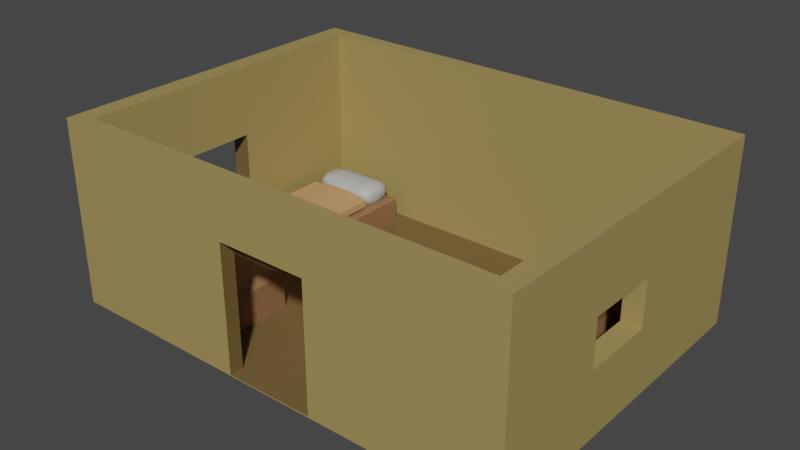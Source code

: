 # Source: ZeldaLTP_Room.blend  (saved by Blender 3.5.10; exported with 4.5.12 LTS)
import bpy
from mathutils import Matrix  # noqa: F401  (used for matrix-valued properties, if any)

bpy.ops.wm.read_factory_settings(use_empty=True)
scene = bpy.context.scene
scene.name = 'Scene'

# ---- collections
col_collection = bpy.data.collections.new('Collection'); scene.collection.children.link(col_collection)

# ---- materials (node trees are filled in below, after node groups)
mat_wall = bpy.data.materials.new('Wall')
mat_wall.use_transparent_shadow = False
mat_table = bpy.data.materials.new('Table')
mat_table.use_transparent_shadow = False
mat_furniture = bpy.data.materials.new('Furniture')
mat_furniture.use_transparent_shadow = False
mat_material_002 = bpy.data.materials.new('Material.002')
mat_material_002.use_transparent_shadow = False
mat_material_001 = bpy.data.materials.new('Material.001')
mat_material_001.use_transparent_shadow = False

# ---- material node trees
mat_wall.use_nodes = True; mat_wall.node_tree.nodes.clear()
_N = mat_wall.node_tree.nodes; _L = mat_wall.node_tree.links
n0 = _N.new('ShaderNodeBsdfPrincipled'); n0.name = 'Principled BSDF'; n0.location = (10, 300)
n0.distribution = 'GGX'
n0.subsurface_method = 'RANDOM_WALK_SKIN'
n0.inputs[0].default_value = (0.3694, 0.2758, 0.09507, 1.0)
n0.inputs[3].default_value = 1.45
n0.inputs[27].default_value = (0.0, 0.0, 0.0, 1.0)
n0.inputs[28].default_value = 1.0
n1 = _N.new('ShaderNodeOutputMaterial'); n1.name = 'Material Output'; n1.location = (300, 300)
_L.new(n0.outputs[0], n1.inputs[0])
n1.is_active_output = True
mat_table.use_nodes = True; mat_table.node_tree.nodes.clear()
_N = mat_table.node_tree.nodes; _L = mat_table.node_tree.links
n0 = _N.new('ShaderNodeBsdfPrincipled'); n0.name = 'Principled BSDF'; n0.location = (10, 300)
n0.distribution = 'GGX'
n0.subsurface_method = 'RANDOM_WALK_SKIN'
n0.inputs[0].default_value = (0.1657, 0.1064, 0.03653, 1.0)
n0.inputs[3].default_value = 1.45
n0.inputs[27].default_value = (0.0, 0.0, 0.0, 1.0)
n0.inputs[28].default_value = 1.0
n1 = _N.new('ShaderNodeOutputMaterial'); n1.name = 'Material Output'; n1.location = (300, 300)
_L.new(n0.outputs[0], n1.inputs[0])
n1.is_active_output = True
mat_furniture.use_nodes = True; mat_furniture.node_tree.nodes.clear()
_N = mat_furniture.node_tree.nodes; _L = mat_furniture.node_tree.links
n0 = _N.new('ShaderNodeBsdfPrincipled'); n0.name = 'Principled BSDF'; n0.location = (10, 300)
n0.distribution = 'GGX'
n0.subsurface_method = 'RANDOM_WALK_SKIN'
n0.inputs[0].default_value = (0.2697, 0.1364, 0.06288, 1.0)
n0.inputs[3].default_value = 1.45
n0.inputs[27].default_value = (0.0, 0.0, 0.0, 1.0)
n0.inputs[28].default_value = 1.0
n1 = _N.new('ShaderNodeOutputMaterial'); n1.name = 'Material Output'; n1.location = (300, 300)
_L.new(n0.outputs[0], n1.inputs[0])
n1.is_active_output = True
mat_material_002.use_nodes = True; mat_material_002.node_tree.nodes.clear()
_N = mat_material_002.node_tree.nodes; _L = mat_material_002.node_tree.links
n0 = _N.new('ShaderNodeBsdfPrincipled'); n0.name = 'Principled BSDF'; n0.location = (10, 300)
n0.distribution = 'GGX'
n0.subsurface_method = 'RANDOM_WALK_SKIN'
n0.inputs[0].default_value = (0.4487, 0.4487, 0.4487, 1.0)
n0.inputs[3].default_value = 1.45
n0.inputs[27].default_value = (0.0, 0.0, 0.0, 1.0)
n0.inputs[28].default_value = 1.0
n1 = _N.new('ShaderNodeOutputMaterial'); n1.name = 'Material Output'; n1.location = (300, 300)
_L.new(n0.outputs[0], n1.inputs[0])
n1.is_active_output = True
mat_material_001.use_nodes = True; mat_material_001.node_tree.nodes.clear()
_N = mat_material_001.node_tree.nodes; _L = mat_material_001.node_tree.links
n0 = _N.new('ShaderNodeBsdfPrincipled'); n0.name = 'Principled BSDF'; n0.location = (10, 300)
n0.distribution = 'GGX'
n0.subsurface_method = 'RANDOM_WALK_SKIN'
n0.inputs[0].default_value = (0.563, 0.3184, 0.142, 1.0)
n0.inputs[3].default_value = 1.45
n0.inputs[27].default_value = (0.0, 0.0, 0.0, 1.0)
n0.inputs[28].default_value = 1.0
n1 = _N.new('ShaderNodeOutputMaterial'); n1.name = 'Material Output'; n1.location = (300, 300)
_L.new(n0.outputs[0], n1.inputs[0])
n1.is_active_output = True

# ---- world
world_world = bpy.data.worlds.new('World'); scene.world = world_world
world_world.use_nodes = True; world_world.node_tree.nodes.clear()
_N = world_world.node_tree.nodes; _L = world_world.node_tree.links
n0 = _N.new('ShaderNodeOutputWorld'); n0.name = 'World Output'; n0.location = (300, 300)
n1 = _N.new('ShaderNodeBackground'); n1.name = 'Background'; n1.location = (10, 300)
n1.inputs[0].default_value = (0.05088, 0.05088, 0.05088, 1.0)
_L.new(n1.outputs[0], n0.inputs[0])
n0.is_active_output = True
world_world.color = (0.05088, 0.05088, 0.05088)
world_world.use_sun_shadow = False
world_world.sun_shadow_jitter_overblur = 0.0

# ---- meshes
me_cube_001 = bpy.data.meshes.new('Cube.001')
me_cube_001.from_pydata([(-9.131, -6.646, 0.3581), (-9.131, -6.646, 8.255), (-9.131, 6.646, 0.3581), (-9.131, 6.646, 8.255), (9.131, -6.646, 0.3581), (9.131, -6.646, 8.255), (9.131, 6.646, 0.3581), (9.131, 6.646, 8.255), (-9.967, 7.254, 0.3581), (-9.967, -7.254, 0.3581), (-9.967, -7.254, 8.255), (-9.967, 7.254, 8.255), (9.967, 7.254, 0.3581), (9.967, 7.254, 8.255), (9.967, -7.254, 0.3581), (9.967, -7.254, 8.255), (-1.887, -7.254, 5.815), (1.973, -7.254, 5.815), (-1.887, -7.254, 0.4026), (1.973, -7.254, 0.4026), (-1.887, -6.646, 5.815), (1.973, -6.646, 5.815), (-1.887, -6.646, 0.4026), (1.973, -6.646, 0.4026), (-9.967, -2.407, 3.244), (-9.967, -2.407, 5.244), (-9.967, 0.7683, 5.244), (-9.967, 0.7683, 3.244), (-9.131, -2.407, 3.244), (-9.131, -2.407, 5.244), (-9.131, 0.7683, 5.244), (-9.131, 0.7683, 3.244), (9.967, 0.7683, 5.244), (9.967, -2.407, 3.244), (9.967, -2.407, 5.244), (9.967, 0.7683, 3.244), (9.131, 0.7683, 5.244), (9.131, -2.407, 3.244), (9.131, -2.407, 5.244), (9.131, 0.7683, 3.244)], [], [(24, 9, 10, 25), (25, 10, 11, 8, 9, 24, 27, 26), (8, 11, 13, 12), (33, 14, 12, 13, 15, 34, 32, 35), (34, 15, 14, 33), (18, 9, 14, 19), (17, 19, 14, 15, 10, 9, 18, 16), (23, 4, 0, 22), (20, 22, 0, 1, 5, 4, 23, 21), (37, 4, 5, 38), (5, 7, 6, 4, 37, 39, 36, 38), (2, 0, 9, 8), (1, 3, 11, 10), (6, 2, 8, 12), (3, 7, 13, 11), (4, 6, 12, 14), (7, 5, 15, 13), (0, 4, 14, 9), (5, 1, 10, 15), (7, 3, 2, 6), (29, 1, 0, 28), (31, 28, 0, 2, 3, 1, 29, 30), (6, 2, 0, 4), (20, 16, 18, 22), (23, 19, 17, 21), (22, 18, 19, 23), (17, 16, 20, 21), (27, 24, 28, 31), (26, 30, 29, 25), (26, 27, 31, 30), (25, 29, 28, 24), (33, 35, 39, 37), (36, 32, 34, 38), (35, 32, 36, 39), (38, 34, 33, 37)])
me_cube_001.polygons.foreach_set('material_index', [0, 0, 0, 0, 0, 0, 0, 0, 0, 0, 0, 0, 0, 0, 0, 0, 0, 0, 0, 0, 0, 0, 1, 11616, 11616, 11616, 11616, 30960, 30960, 30960, 30960, 0, 0, 0, 0])
_uv = me_cube_001.uv_layers.new(name='UVMap')
_uv.uv.foreach_set('vector', [0.4664, 0.08353, 0.375, 0.0, 0.625, 0.0, 0.5297, 0.08353, 0.5297, 0.08353, 0.625, 0.0, 0.625, 0.25, 0.375, 0.25, 0.375, 0.0, 0.4664, 0.08353, 0.4664, 0.1382, 0.5297, 0.1382, 0.375, 0.25, 0.625, 0.25, 0.625, 0.5, 0.375, 0.5, 0.4664, 0.6665, 0.375, 0.75, 0.375, 0.5, 0.625, 0.5, 0.625, 0.75, 0.5297, 0.6665, 0.5297, 0.6118, 0.4664, 0.6118, 0.5297, 0.6665, 0.625, 0.75, 0.375, 0.75, 0.4664, 0.6665, 0.3764, 0.8987, 0.375, 1.0, 0.375, 0.75, 0.3764, 0.8503, 0.5478, 0.8503, 0.3764, 0.8503, 0.375, 0.75, 0.625, 0.75, 0.625, 1.0, 0.375, 1.0, 0.3764, 0.8987, 0.5478, 0.8987, 0.2774, 0.7395, 0.3645, 0.7395, 0.1355, 0.7395, 0.2293, 0.7395, 0.6065, 0.7395, 0.2293, 0.7395, 0.1355, 0.7395, 0.8645, 0.7395, 0.6355, 0.7395, 0.3645, 0.7395, 0.2774, 0.7395, 0.584, 0.7395, 0.4635, 0.6665, 0.3645, 0.7395, 0.6355, 0.7395, 0.5322, 0.6665, 0.6355, 0.7395, 0.6355, 0.5105, 0.3645, 0.5105, 0.3645, 0.7395, 0.4635, 0.6665, 0.4635, 0.6118, 0.5322, 0.6118, 0.5322, 0.6665, 0.1355, 0.5105, 0.1355, 0.7395, 0.125, 0.75, 0.125, 0.5, 0.8645, 0.7395, 0.8645, 0.5105, 0.875, 0.5, 0.875, 0.75, 0.3645, 0.5105, 0.1355, 0.5105, 0.125, 0.5, 0.375, 0.5, 0.8645, 0.5105, 0.6355, 0.5105, 0.625, 0.5, 0.875, 0.5, 0.3645, 0.7395, 0.3645, 0.5105, 0.375, 0.5, 0.375, 0.75, 0.6355, 0.5105, 0.6355, 0.7395, 0.625, 0.75, 0.625, 0.5, 0.1355, 0.7395, 0.3645, 0.7395, 0.375, 0.75, 0.125, 0.75, 0.6355, 0.7395, 0.8645, 0.7395, 0.875, 0.75, 0.625, 0.75, 0.6355, 0.5105, 0.8645, 0.5105, 0.1355, 0.5105, 0.3645, 0.5105, 0.5865, 0.6665, 0.8645, 0.7395, 0.1355, 0.7395, 0.4019, 0.6665, 0.4019, 0.6118, 0.4019, 0.6665, 0.1355, 0.7395, 0.1355, 0.5105, 0.8645, 0.5105, 0.8645, 0.7395, 0.5865, 0.6665, 0.5865, 0.6118, 0.0, 0.0, 0.0, 0.0, 0.0, 0.0, 0.0, 0.0, 0.625, 0.1434, 0.625, 0.09033, 0.375, 0.09033, 0.375, 0.1434, 0.375, 0.6066, 0.375, 0.6597, 0.625, 0.6597, 0.625, 0.6066, 0.125, 0.6066, 0.125, 0.6597, 0.375, 0.6597, 0.375, 0.6066, 0.625, 0.6597, 0.875, 0.6597, 0.875, 0.6066, 0.625, 0.6066, 0.375, 0.5, 0.375, 0.75, 0.375, 0.75, 0.375, 0.5, 0.375, 0.25, 0.375, 0.25, 0.375, 0.0, 0.375, 0.0, 0.4237, 0.25, 0.4237, 0.5, 0.5655, 0.5, 0.5655, 0.25, 0.4237, 1.0, 0.5655, 1.0, 0.5655, 0.75, 0.4237, 0.75, 0.375, 0.75, 0.375, 0.5, 0.375, 0.5, 0.375, 0.75, 0.375, 0.25, 0.375, 0.25, 0.375, 0.0, 0.375, 0.0, 0.5886, 0.5, 0.5886, 0.25, 0.4467, 0.25, 0.4467, 0.5, 0.4467, 1.0, 0.5886, 1.0, 0.5886, 0.75, 0.4467, 0.75])
me_cube_001.materials.append(mat_wall)
me_cube_001.materials.append(mat_table)
me_cube_001.update()
me_cube_002 = bpy.data.meshes.new('Cube.002')
me_cube_002.from_pydata([(-8.823, 0.2006, 0.3377), (-8.823, 6.07, 0.3377), (-5.296, 0.2006, 0.3377), (-5.296, 6.07, 0.3377), (-8.522, 0.7026, 1.538), (-8.823, 0.2006, 1.435), (-8.735, 0.3476, 1.508), (-8.522, 5.568, 1.538), (-8.823, 6.07, 1.435), (-8.735, 5.923, 1.508), (-5.597, 0.7026, 1.538), (-5.296, 0.2006, 1.435), (-5.384, 0.3476, 1.508), (-5.597, 5.568, 1.538), (-5.296, 6.07, 1.435), (-5.384, 5.923, 1.508)], [], [(13, 7, 4, 10), (3, 14, 11, 2), (0, 5, 8, 1), (1, 3, 2, 0), (1, 8, 14, 3), (4, 7, 9, 6), (6, 9, 8, 5), (7, 13, 15, 9), (9, 15, 14, 8), (13, 10, 12, 15), (15, 12, 11, 14), (10, 4, 6, 12), (12, 6, 5, 11), (2, 11, 5, 0)])
_uv = me_cube_002.uv_layers.new(name='UVMap')
_uv.uv.foreach_set('vector', [0.6464, 0.5214, 0.8536, 0.5214, 0.8536, 0.7286, 0.6464, 0.7286, 0.375, 0.5, 0.6036, 0.5, 0.6036, 0.75, 0.375, 0.75, 0.375, 0.0, 0.6036, 0.0, 0.6036, 0.25, 0.375, 0.25, 0.125, 0.5, 0.375, 0.5, 0.375, 0.75, 0.125, 0.75, 0.375, 0.25, 0.6036, 0.25, 0.6036, 0.5, 0.375, 0.5, 0.8536, 0.7286, 0.8536, 0.5214, 0.875, 0.5063, 0.875, 0.7437, 0.625, 0.006263, 0.625, 0.2437, 0.6036, 0.25, 0.6036, 0.0, 0.8536, 0.5214, 0.6464, 0.5214, 0.6313, 0.5, 0.8687, 0.5, 0.625, 0.2563, 0.625, 0.4937, 0.6036, 0.5, 0.6036, 0.25, 0.6464, 0.5214, 0.6464, 0.7286, 0.625, 0.7437, 0.625, 0.5063, 0.625, 0.5063, 0.625, 0.7437, 0.6036, 0.75, 0.6036, 0.5, 0.6464, 0.7286, 0.8536, 0.7286, 0.8687, 0.75, 0.6313, 0.75, 0.625, 0.7563, 0.625, 0.9937, 0.6036, 1.0, 0.6036, 0.75, 0.375, 0.75, 0.6036, 0.75, 0.6036, 1.0, 0.375, 1.0])
me_cube_002.materials.append(mat_furniture)
me_cube_002.update()
me_cube_004 = bpy.data.meshes.new('Cube.004')
me_cube_004.from_pydata([(4.283, 0.1676, 0.4328), (4.283, 3.545, 0.4328), (7.522, 0.1676, 0.4328), (7.522, 3.545, 0.4328), (4.639, 0.5392, 2.433), (4.283, 0.1676, 2.213), (4.387, 0.2765, 2.368), (4.639, 3.173, 2.433), (4.283, 3.545, 2.213), (4.387, 3.436, 2.368), (7.166, 0.5392, 2.433), (7.522, 0.1676, 2.213), (7.418, 0.2765, 2.368), (7.166, 3.173, 2.433), (7.522, 3.545, 2.213), (7.418, 3.436, 2.368)], [], [(13, 7, 4, 10), (3, 14, 11, 2), (0, 5, 8, 1), (1, 3, 2, 0), (1, 8, 14, 3), (4, 7, 9, 6), (6, 9, 8, 5), (7, 13, 15, 9), (9, 15, 14, 8), (13, 10, 12, 15), (15, 12, 11, 14), (10, 4, 6, 12), (12, 6, 5, 11), (2, 11, 5, 0)])
_uv = me_cube_004.uv_layers.new(name='UVMap')
_uv.uv.foreach_set('vector', [0.6525, 0.5275, 0.8475, 0.5275, 0.8475, 0.7225, 0.6525, 0.7225, 0.375, 0.5, 0.5975, 0.5, 0.5975, 0.75, 0.375, 0.75, 0.375, 0.0, 0.5975, 0.0, 0.5975, 0.25, 0.375, 0.25, 0.125, 0.5, 0.375, 0.5, 0.375, 0.75, 0.125, 0.75, 0.375, 0.25, 0.5975, 0.25, 0.5975, 0.5, 0.375, 0.5, 0.8475, 0.7225, 0.8475, 0.5275, 0.875, 0.5081, 0.875, 0.7419, 0.625, 0.008055, 0.625, 0.2419, 0.5975, 0.25, 0.5975, 0.0, 0.8475, 0.5275, 0.6525, 0.5275, 0.6331, 0.5, 0.8669, 0.5, 0.625, 0.2581, 0.625, 0.4919, 0.5975, 0.5, 0.5975, 0.25, 0.6525, 0.5275, 0.6525, 0.7225, 0.625, 0.7419, 0.625, 0.5081, 0.625, 0.5081, 0.625, 0.7419, 0.5975, 0.75, 0.5975, 0.5, 0.6525, 0.7225, 0.8475, 0.7225, 0.8669, 0.75, 0.6331, 0.75, 0.625, 0.7581, 0.625, 0.9919, 0.5975, 1.0, 0.5975, 0.75, 0.375, 0.75, 0.5975, 0.75, 0.5975, 1.0, 0.375, 1.0])
me_cube_004.materials.append(mat_furniture)
me_cube_004.update()
me_cylinder = bpy.data.meshes.new('Cylinder')
me_cylinder.from_pydata([(5.942, -0.4648, 0.4674), (6.087, -0.4791, 0.4674), (6.227, -0.5214, 0.4674), (6.355, -0.59, 0.4674), (6.468, -0.6824, 0.4674), (6.56, -0.795, 0.4674), (6.629, -0.9234, 0.4674), (6.671, -1.063, 0.4674), (6.685, -1.208, 0.4674), (6.671, -1.353, 0.4674), (6.629, -1.492, 0.4674), (6.56, -1.62, 0.4674), (6.468, -1.733, 0.4674), (6.355, -1.825, 0.4674), (6.227, -1.894, 0.4674), (6.087, -1.936, 0.4674), (5.942, -1.95, 0.4674), (5.798, -1.936, 0.4674), (5.658, -1.894, 0.4674), (5.53, -1.825, 0.4674), (5.417, -1.733, 0.4674), (5.325, -1.62, 0.4674), (5.256, -1.492, 0.4674), (5.214, -1.353, 0.4674), (5.2, -1.208, 0.4674), (5.214, -1.063, 0.4674), (5.256, -0.9234, 0.4674), (5.325, -0.795, 0.4674), (5.417, -0.6824, 0.4674), (5.53, -0.59, 0.4674), (5.658, -0.5214, 0.4674), (5.798, -0.4791, 0.4674), (5.942, -0.4648, 1.284), (6.087, -0.4791, 1.284), (6.227, -0.5214, 1.284), (6.355, -0.59, 1.284), (6.468, -0.6824, 1.284), (6.56, -0.795, 1.284), (6.629, -0.9234, 1.284), (6.671, -1.063, 1.284), (6.685, -1.208, 1.284), (6.671, -1.353, 1.284), (6.629, -1.492, 1.284), (6.56, -1.62, 1.284), (6.468, -1.733, 1.284), (6.355, -1.825, 1.284), (6.227, -1.894, 1.284), (6.087, -1.936, 1.284), (5.942, -1.95, 1.284), (5.798, -1.936, 1.284), (5.658, -1.894, 1.284), (5.53, -1.825, 1.284), (5.417, -1.733, 1.284), (5.325, -1.62, 1.284), (5.256, -1.492, 1.284), (5.214, -1.353, 1.284), (5.2, -1.208, 1.284), (5.214, -1.063, 1.284), (5.256, -0.9234, 1.284), (5.325, -0.795, 1.284), (5.417, -0.6824, 1.284), (5.53, -0.59, 1.284), (5.658, -0.5214, 1.284), (5.798, -0.4791, 1.284), (5.942, -0.406, 1.823), (5.942, -0.2741, 1.683), (5.942, -0.2852, 1.782), (6.099, -0.4214, 1.823), (6.125, -0.292, 1.683), (6.122, -0.3029, 1.782), (6.249, -0.467, 1.823), (6.3, -0.3452, 1.683), (6.295, -0.3554, 1.782), (6.388, -0.5411, 1.823), (6.461, -0.4314, 1.683), (6.455, -0.4407, 1.782), (6.509, -0.6408, 1.823), (6.603, -0.5475, 1.683), (6.595, -0.5554, 1.782), (6.609, -0.7623, 1.823), (6.719, -0.689, 1.683), (6.709, -0.6952, 1.782), (6.683, -0.9009, 1.823), (6.805, -0.8504, 1.683), (6.795, -0.8546, 1.782), (6.729, -1.051, 1.823), (6.858, -1.026, 1.683), (6.847, -1.028, 1.782), (6.744, -1.208, 1.823), (6.876, -1.208, 1.683), (6.865, -1.208, 1.782), (6.729, -1.364, 1.823), (6.858, -1.39, 1.683), (6.847, -1.388, 1.782), (6.683, -1.514, 1.823), (6.805, -1.565, 1.683), (6.795, -1.561, 1.782), (6.609, -1.653, 1.823), (6.719, -1.726, 1.683), (6.709, -1.72, 1.782), (6.509, -1.774, 1.823), (6.603, -1.868, 1.683), (6.595, -1.86, 1.782), (6.388, -1.874, 1.823), (6.461, -1.984, 1.683), (6.455, -1.975, 1.782), (6.249, -1.948, 1.823), (6.3, -2.07, 1.683), (6.295, -2.06, 1.782), (6.099, -1.994, 1.823), (6.125, -2.123, 1.683), (6.122, -2.112, 1.782), (5.942, -2.009, 1.823), (5.942, -2.141, 1.683), (5.942, -2.13, 1.782), (5.786, -1.994, 1.823), (5.76, -2.123, 1.683), (5.763, -2.112, 1.782), (5.636, -1.948, 1.823), (5.585, -2.07, 1.683), (5.589, -2.06, 1.782), (5.497, -1.874, 1.823), (5.424, -1.984, 1.683), (5.43, -1.975, 1.782), (5.376, -1.774, 1.823), (5.282, -1.868, 1.683), (5.29, -1.86, 1.782), (5.276, -1.653, 1.823), (5.166, -1.726, 1.683), (5.176, -1.72, 1.782), (5.202, -1.514, 1.823), (5.08, -1.565, 1.683), (5.09, -1.561, 1.782), (5.156, -1.364, 1.823), (5.027, -1.39, 1.683), (5.038, -1.388, 1.782), (5.141, -1.208, 1.823), (5.009, -1.208, 1.683), (5.02, -1.208, 1.782), (5.156, -1.051, 1.823), (5.027, -1.026, 1.683), (5.038, -1.028, 1.782), (5.202, -0.9009, 1.823), (5.08, -0.8504, 1.683), (5.09, -0.8546, 1.782), (5.276, -0.7623, 1.823), (5.166, -0.689, 1.683), (5.176, -0.6952, 1.782), (5.376, -0.6408, 1.823), (5.282, -0.5475, 1.683), (5.29, -0.5554, 1.782), (5.497, -0.5411, 1.823), (5.424, -0.4314, 1.683), (5.43, -0.4407, 1.782), (5.636, -0.467, 1.823), (5.585, -0.3452, 1.683), (5.589, -0.3554, 1.782), (5.786, -0.4214, 1.823), (5.76, -0.292, 1.683), (5.763, -0.3029, 1.782)], [], [(63, 158, 65, 32), (34, 71, 74, 35), (35, 74, 77, 36), (36, 77, 80, 37), (37, 80, 83, 38), (38, 83, 86, 39), (39, 86, 89, 40), (40, 89, 92, 41), (41, 92, 95, 42), (42, 95, 98, 43), (43, 98, 101, 44), (44, 101, 104, 45), (45, 104, 107, 46), (46, 107, 110, 47), (47, 110, 113, 48), (48, 113, 116, 49), (49, 116, 119, 50), (50, 119, 122, 51), (51, 122, 125, 52), (52, 125, 128, 53), (53, 128, 131, 54), (54, 131, 134, 55), (55, 134, 137, 56), (56, 137, 140, 57), (57, 140, 143, 58), (58, 143, 146, 59), (59, 146, 149, 60), (60, 149, 152, 61), (61, 152, 155, 62), (62, 155, 158, 63), (32, 65, 68, 33), (33, 68, 71, 34), (0, 1, 2, 3, 4, 5, 6, 7, 8, 9, 10, 11, 12, 13, 14, 15, 16, 17, 18, 19, 20, 21, 22, 23, 24, 25, 26, 27, 28, 29, 30, 31), (31, 63, 32, 0), (30, 62, 63, 31), (29, 61, 62, 30), (28, 60, 61, 29), (27, 59, 60, 28), (26, 58, 59, 27), (25, 57, 58, 26), (24, 56, 57, 25), (23, 55, 56, 24), (22, 54, 55, 23), (21, 53, 54, 22), (20, 52, 53, 21), (19, 51, 52, 20), (18, 50, 51, 19), (17, 49, 50, 18), (16, 48, 49, 17), (15, 47, 48, 16), (14, 46, 47, 15), (13, 45, 46, 14), (12, 44, 45, 13), (11, 43, 44, 12), (10, 42, 43, 11), (9, 41, 42, 10), (8, 40, 41, 9), (7, 39, 40, 8), (6, 38, 39, 7), (5, 37, 38, 6), (4, 36, 37, 5), (3, 35, 36, 4), (2, 34, 35, 3), (1, 33, 34, 2), (0, 32, 33, 1), (68, 65, 66, 69), (69, 66, 64, 67), (71, 68, 69, 72), (72, 69, 67, 70), (74, 71, 72, 75), (75, 72, 70, 73), (77, 74, 75, 78), (78, 75, 73, 76), (80, 77, 78, 81), (81, 78, 76, 79), (83, 80, 81, 84), (84, 81, 79, 82), (86, 83, 84, 87), (87, 84, 82, 85), (89, 86, 87, 90), (90, 87, 85, 88), (92, 89, 90, 93), (93, 90, 88, 91), (95, 92, 93, 96), (96, 93, 91, 94), (98, 95, 96, 99), (99, 96, 94, 97), (101, 98, 99, 102), (102, 99, 97, 100), (104, 101, 102, 105), (105, 102, 100, 103), (107, 104, 105, 108), (108, 105, 103, 106), (110, 107, 108, 111), (111, 108, 106, 109), (113, 110, 111, 114), (114, 111, 109, 112), (116, 113, 114, 117), (117, 114, 112, 115), (119, 116, 117, 120), (120, 117, 115, 118), (122, 119, 120, 123), (123, 120, 118, 121), (125, 122, 123, 126), (126, 123, 121, 124), (128, 125, 126, 129), (129, 126, 124, 127), (131, 128, 129, 132), (132, 129, 127, 130), (134, 131, 132, 135), (135, 132, 130, 133), (137, 134, 135, 138), (138, 135, 133, 136), (140, 137, 138, 141), (141, 138, 136, 139), (143, 140, 141, 144), (144, 141, 139, 142), (146, 143, 144, 147), (147, 144, 142, 145), (149, 146, 147, 150), (150, 147, 145, 148), (152, 149, 150, 153), (153, 150, 148, 151), (155, 152, 153, 156), (156, 153, 151, 154), (158, 155, 156, 159), (159, 156, 154, 157), (65, 158, 159, 66), (66, 159, 157, 64), (67, 64, 157, 154, 151, 148, 145, 142, 139, 136, 133, 130, 127, 124, 121, 118, 115, 112, 109, 106, 103, 100, 97, 94, 91, 88, 85, 82, 79, 76, 73, 70)])
_uv = me_cylinder.uv_layers.new(name='UVMap')
_uv.uv.foreach_set('vector', [0.03125, 0.8673, 0.03125, 0.9657, 0.0, 0.9657, 0.0, 0.8673, 0.9375, 0.8673, 0.9375, 0.9657, 0.9062, 0.9657, 0.9062, 0.8673, 0.9062, 0.8673, 0.9062, 0.9657, 0.875, 0.9657, 0.875, 0.8673, 0.875, 0.8673, 0.875, 0.9657, 0.8438, 0.9657, 0.8438, 0.8673, 0.8438, 0.8673, 0.8438, 0.9657, 0.8125, 0.9657, 0.8125, 0.8673, 0.8125, 0.8673, 0.8125, 0.9657, 0.7812, 0.9657, 0.7812, 0.8673, 0.7812, 0.8673, 0.7812, 0.9657, 0.75, 0.9657, 0.75, 0.8673, 0.75, 0.8673, 0.75, 0.9657, 0.7188, 0.9657, 0.7188, 0.8673, 0.7188, 0.8673, 0.7188, 0.9657, 0.6875, 0.9657, 0.6875, 0.8673, 0.6875, 0.8673, 0.6875, 0.9657, 0.6562, 0.9657, 0.6562, 0.8673, 0.6562, 0.8673, 0.6562, 0.9657, 0.625, 0.9657, 0.625, 0.8673, 0.625, 0.8673, 0.625, 0.9657, 0.5938, 0.9657, 0.5938, 0.8673, 0.5938, 0.8673, 0.5938, 0.9657, 0.5625, 0.9657, 0.5625, 0.8673, 0.5625, 0.8673, 0.5625, 0.9657, 0.5312, 0.9657, 0.5312, 0.8673, 0.5312, 0.8673, 0.5312, 0.9657, 0.5, 0.9657, 0.5, 0.8673, 0.5, 0.8673, 0.5, 0.9657, 0.4688, 0.9657, 0.4688, 0.8673, 0.4688, 0.8673, 0.4688, 0.9657, 0.4375, 0.9657, 0.4375, 0.8673, 0.4375, 0.8673, 0.4375, 0.9657, 0.4063, 0.9657, 0.4062, 0.8673, 0.4062, 0.8673, 0.4063, 0.9657, 0.375, 0.9657, 0.375, 0.8673, 0.375, 0.8673, 0.375, 0.9657, 0.3438, 0.9657, 0.3438, 0.8673, 0.3438, 0.8673, 0.3438, 0.9657, 0.3125, 0.9657, 0.3125, 0.8673, 0.3125, 0.8673, 0.3125, 0.9657, 0.2812, 0.9657, 0.2812, 0.8673, 0.2812, 0.8673, 0.2812, 0.9657, 0.25, 0.9657, 0.25, 0.8673, 0.25, 0.8673, 0.25, 0.9657, 0.2188, 0.9657, 0.2188, 0.8673, 0.2188, 0.8673, 0.2188, 0.9657, 0.1875, 0.9657, 0.1875, 0.8673, 0.1875, 0.8673, 0.1875, 0.9657, 0.1562, 0.9657, 0.1562, 0.8673, 0.1562, 0.8673, 0.1562, 0.9657, 0.125, 0.9657, 0.125, 0.8673, 0.125, 0.8673, 0.125, 0.9657, 0.09375, 0.9657, 0.09375, 0.8673, 0.09375, 0.8673, 0.09375, 0.9657, 0.0625, 0.9657, 0.0625, 0.8673, 0.0625, 0.8673, 0.0625, 0.9657, 0.03125, 0.9657, 0.03125, 0.8673, 1.0, 0.8673, 1.0, 0.9657, 0.9688, 0.9657, 0.9688, 0.8673, 0.9688, 0.8673, 0.9688, 0.9657, 0.9375, 0.9657, 0.9375, 0.8673, 0.75, 0.49, 0.7968, 0.4854, 0.8418, 0.4717, 0.8833, 0.4496, 0.9197, 0.4197, 0.9496, 0.3833, 0.9717, 0.3418, 0.9854, 0.2968, 0.99, 0.25, 0.9854, 0.2032, 0.9717, 0.1582, 0.9496, 0.1167, 0.9197, 0.08029, 0.8833, 0.05045, 0.8418, 0.02827, 0.7968, 0.01461, 0.75, 0.01, 0.7032, 0.01461, 0.6582, 0.02827, 0.6167, 0.05045, 0.5803, 0.08029, 0.5504, 0.1167, 0.5283, 0.1582, 0.5146, 0.2032, 0.51, 0.25, 0.5146, 0.2968, 0.5283, 0.3418, 0.5504, 0.3833, 0.5803, 0.4197, 0.6167, 0.4496, 0.6582, 0.4717, 0.7032, 0.4854, 0.03125, 0.5, 0.03125, 0.8673, 0.0, 0.8673, 0.0, 0.5, 0.0625, 0.5, 0.0625, 0.8673, 0.03125, 0.8673, 0.03125, 0.5, 0.09375, 0.5, 0.09375, 0.8673, 0.0625, 0.8673, 0.0625, 0.5, 0.125, 0.5, 0.125, 0.8673, 0.09375, 0.8673, 0.09375, 0.5, 0.1562, 0.5, 0.1562, 0.8673, 0.125, 0.8673, 0.125, 0.5, 0.1875, 0.5, 0.1875, 0.8673, 0.1562, 0.8673, 0.1562, 0.5, 0.2188, 0.5, 0.2188, 0.8673, 0.1875, 0.8673, 0.1875, 0.5, 0.25, 0.5, 0.25, 0.8673, 0.2188, 0.8673, 0.2188, 0.5, 0.2812, 0.5, 0.2812, 0.8673, 0.25, 0.8673, 0.25, 0.5, 0.3125, 0.5, 0.3125, 0.8673, 0.2812, 0.8673, 0.2812, 0.5, 0.3438, 0.5, 0.3438, 0.8673, 0.3125, 0.8673, 0.3125, 0.5, 0.375, 0.5, 0.375, 0.8673, 0.3438, 0.8673, 0.3438, 0.5, 0.4062, 0.5, 0.4062, 0.8673, 0.375, 0.8673, 0.375, 0.5, 0.4375, 0.5, 0.4375, 0.8673, 0.4062, 0.8673, 0.4062, 0.5, 0.4688, 0.5, 0.4688, 0.8673, 0.4375, 0.8673, 0.4375, 0.5, 0.5, 0.5, 0.5, 0.8673, 0.4688, 0.8673, 0.4688, 0.5, 0.5312, 0.5, 0.5312, 0.8673, 0.5, 0.8673, 0.5, 0.5, 0.5625, 0.5, 0.5625, 0.8673, 0.5312, 0.8673, 0.5312, 0.5, 0.5938, 0.5, 0.5938, 0.8673, 0.5625, 0.8673, 0.5625, 0.5, 0.625, 0.5, 0.625, 0.8673, 0.5938, 0.8673, 0.5938, 0.5, 0.6562, 0.5, 0.6562, 0.8673, 0.625, 0.8673, 0.625, 0.5, 0.6875, 0.5, 0.6875, 0.8673, 0.6562, 0.8673, 0.6562, 0.5, 0.7188, 0.5, 0.7188, 0.8673, 0.6875, 0.8673, 0.6875, 0.5, 0.75, 0.5, 0.75, 0.8673, 0.7188, 0.8673, 0.7188, 0.5, 0.7812, 0.5, 0.7812, 0.8673, 0.75, 0.8673, 0.75, 0.5, 0.8125, 0.5, 0.8125, 0.8673, 0.7812, 0.8673, 0.7812, 0.5, 0.8438, 0.5, 0.8438, 0.8673, 0.8125, 0.8673, 0.8125, 0.5, 0.875, 0.5, 0.875, 0.8673, 0.8438, 0.8673, 0.8438, 0.5, 0.9062, 0.5, 0.9062, 0.8673, 0.875, 0.8673, 0.875, 0.5, 0.9375, 0.5, 0.9375, 0.8673, 0.9062, 0.8673, 0.9062, 0.5, 0.9688, 0.5, 0.9688, 0.8673, 0.9375, 0.8673, 0.9375, 0.5, 1.0, 0.5, 1.0, 0.8673, 0.9688, 0.8673, 0.9688, 0.5, 0.9688, 0.9657, 1.0, 0.9657, 0.9988, 1.0, 0.97, 1.0, 0.295, 0.4856, 0.2518, 0.4898, 0.25, 0.4424, 0.2875, 0.4387, 0.9375, 0.9657, 0.9688, 0.9657, 0.9675, 1.0, 0.9387, 1.0, 0.3401, 0.4723, 0.2986, 0.4849, 0.2875, 0.4387, 0.3236, 0.4277, 0.9062, 0.9657, 0.9375, 0.9657, 0.9363, 1.0, 0.9075, 1.0, 0.3817, 0.4504, 0.3435, 0.4709, 0.3236, 0.4277, 0.3569, 0.41, 0.875, 0.9657, 0.9062, 0.9657, 0.905, 1.0, 0.8762, 1.0, 0.4183, 0.4209, 0.3847, 0.4484, 0.3569, 0.41, 0.386, 0.386, 0.8438, 0.9657, 0.875, 0.9657, 0.8738, 1.0, 0.845, 1.0, 0.4484, 0.3847, 0.4209, 0.4183, 0.386, 0.386, 0.41, 0.3569, 0.8125, 0.9657, 0.8438, 0.9657, 0.8425, 1.0, 0.8137, 1.0, 0.4709, 0.3435, 0.4504, 0.3817, 0.41, 0.3569, 0.4277, 0.3236, 0.7812, 0.9657, 0.8125, 0.9657, 0.8113, 1.0, 0.7825, 1.0, 0.4849, 0.2986, 0.4723, 0.3401, 0.4277, 0.3236, 0.4387, 0.2875, 0.75, 0.9657, 0.7812, 0.9657, 0.78, 1.0, 0.7512, 1.0, 0.4898, 0.2518, 0.4856, 0.295, 0.4387, 0.2875, 0.4424, 0.25, 0.7188, 0.9657, 0.75, 0.9657, 0.7488, 1.0, 0.72, 1.0, 0.4856, 0.205, 0.4898, 0.2482, 0.4424, 0.25, 0.4387, 0.2125, 0.6875, 0.9657, 0.7188, 0.9657, 0.7175, 1.0, 0.6887, 1.0, 0.4723, 0.1599, 0.4849, 0.2014, 0.4387, 0.2125, 0.4277, 0.1764, 0.6562, 0.9657, 0.6875, 0.9657, 0.6863, 1.0, 0.6575, 1.0, 0.4504, 0.1183, 0.4709, 0.1565, 0.4277, 0.1764, 0.41, 0.1431, 0.625, 0.9657, 0.6562, 0.9657, 0.655, 1.0, 0.6262, 1.0, 0.4209, 0.08171, 0.4484, 0.1153, 0.41, 0.1431, 0.386, 0.114, 0.5938, 0.9657, 0.625, 0.9657, 0.6238, 1.0, 0.595, 1.0, 0.3847, 0.0516, 0.4183, 0.07914, 0.386, 0.114, 0.3569, 0.09004, 0.5625, 0.9657, 0.5938, 0.9657, 0.5925, 1.0, 0.5637, 1.0, 0.3435, 0.02913, 0.3817, 0.04959, 0.3569, 0.09004, 0.3236, 0.07226, 0.5312, 0.9657, 0.5625, 0.9657, 0.5613, 1.0, 0.5325, 1.0, 0.2986, 0.01514, 0.3401, 0.02774, 0.3236, 0.07226, 0.2875, 0.06131, 0.5, 0.9657, 0.5312, 0.9657, 0.53, 1.0, 0.5012, 1.0, 0.2518, 0.01018, 0.295, 0.01443, 0.2875, 0.06131, 0.25, 0.05761, 0.4688, 0.9657, 0.5, 0.9657, 0.4988, 1.0, 0.47, 1.0, 0.205, 0.01443, 0.2482, 0.01018, 0.25, 0.05761, 0.2125, 0.06131, 0.4375, 0.9657, 0.4688, 0.9657, 0.4675, 1.0, 0.4387, 1.0, 0.1599, 0.02774, 0.2014, 0.01514, 0.2125, 0.06131, 0.1764, 0.07226, 0.4063, 0.9657, 0.4375, 0.9657, 0.4363, 1.0, 0.4075, 1.0, 0.1183, 0.04959, 0.1565, 0.02913, 0.1764, 0.07226, 0.1431, 0.09004, 0.375, 0.9657, 0.4063, 0.9657, 0.405, 1.0, 0.3762, 1.0, 0.08171, 0.07914, 0.1153, 0.0516, 0.1431, 0.09004, 0.114, 0.114, 0.3438, 0.9657, 0.375, 0.9657, 0.3738, 1.0, 0.345, 1.0, 0.0516, 0.1153, 0.07914, 0.08171, 0.114, 0.114, 0.09004, 0.1431, 0.3125, 0.9657, 0.3438, 0.9657, 0.3425, 1.0, 0.3137, 1.0, 0.02913, 0.1565, 0.04959, 0.1183, 0.09004, 0.1431, 0.07226, 0.1764, 0.2812, 0.9657, 0.3125, 0.9657, 0.3113, 1.0, 0.2825, 1.0, 0.01514, 0.2014, 0.02774, 0.1599, 0.07226, 0.1764, 0.06131, 0.2125, 0.25, 0.9657, 0.2812, 0.9657, 0.28, 1.0, 0.2512, 1.0, 0.01018, 0.2482, 0.01443, 0.205, 0.06131, 0.2125, 0.05761, 0.25, 0.2188, 0.9657, 0.25, 0.9657, 0.2488, 1.0, 0.22, 1.0, 0.01443, 0.295, 0.01018, 0.2518, 0.05761, 0.25, 0.06131, 0.2875, 0.1875, 0.9657, 0.2188, 0.9657, 0.2175, 1.0, 0.1887, 1.0, 0.02774, 0.3401, 0.01514, 0.2986, 0.06131, 0.2875, 0.07226, 0.3236, 0.1562, 0.9657, 0.1875, 0.9657, 0.1863, 1.0, 0.1575, 1.0, 0.04959, 0.3817, 0.02913, 0.3435, 0.07226, 0.3236, 0.09004, 0.3569, 0.125, 0.9657, 0.1562, 0.9657, 0.155, 1.0, 0.1262, 1.0, 0.07914, 0.4183, 0.0516, 0.3847, 0.09004, 0.3569, 0.114, 0.386, 0.09375, 0.9657, 0.125, 0.9657, 0.1238, 1.0, 0.09496, 1.0, 0.1153, 0.4484, 0.08171, 0.4209, 0.114, 0.386, 0.1431, 0.41, 0.0625, 0.9657, 0.09375, 0.9657, 0.09254, 1.0, 0.06371, 1.0, 0.1565, 0.4709, 0.1183, 0.4504, 0.1431, 0.41, 0.1764, 0.4277, 0.03125, 0.9657, 0.0625, 0.9657, 0.06129, 1.0, 0.03246, 1.0, 0.2014, 0.4849, 0.1599, 0.4723, 0.1764, 0.4277, 0.2125, 0.4387, 0.0, 0.9657, 0.03125, 0.9657, 0.03004, 1.0, 0.001212, 1.0, 0.2482, 0.4898, 0.205, 0.4856, 0.2125, 0.4387, 0.25, 0.4424, 0.2875, 0.4387, 0.25, 0.4424, 0.2125, 0.4387, 0.1764, 0.4277, 0.1431, 0.41, 0.114, 0.386, 0.09004, 0.3569, 0.07226, 0.3236, 0.06131, 0.2875, 0.05761, 0.25, 0.06131, 0.2125, 0.07226, 0.1764, 0.09004, 0.1431, 0.114, 0.114, 0.1431, 0.09004, 0.1764, 0.07226, 0.2125, 0.06131, 0.25, 0.05761, 0.2875, 0.06131, 0.3236, 0.07226, 0.3569, 0.09004, 0.386, 0.114, 0.41, 0.1431, 0.4277, 0.1764, 0.4387, 0.2125, 0.4424, 0.25, 0.4387, 0.2875, 0.4277, 0.3236, 0.41, 0.3569, 0.386, 0.386, 0.3569, 0.41, 0.3236, 0.4277])
me_cylinder.materials.append(mat_furniture)
me_cylinder.update()
me_cube_005 = bpy.data.meshes.new('Cube.005')
me_cube_005.from_pydata([(-8.569, 4.277, 1.32), (-8.569, 4.277, 2.395), (-8.569, 6.09, 1.32), (-8.569, 6.09, 2.395), (-5.546, 4.277, 1.32), (-5.546, 4.277, 2.395), (-5.546, 6.09, 1.32), (-5.546, 6.09, 2.395)], [], [(0, 1, 3, 2), (2, 3, 7, 6), (6, 7, 5, 4), (4, 5, 1, 0), (2, 6, 4, 0), (7, 3, 1, 5)])
me_cube_005.polygons.foreach_set('use_smooth', [True] * 6)
_k = {(0, 2): 0.39027, (0, 1): 0.39027, (1, 3): 0.39027, (2, 3): 0.39027, (6, 7): 0.39027, (4, 6): 0.39027, (5, 7): 0.39027, (4, 5): 0.39027}
me_cube_005.attributes.new('crease_edge', 'FLOAT', 'EDGE').data.foreach_set('value', [_k.get((min(e.vertices), max(e.vertices)), 0.0) for e in me_cube_005.edges])
_uv = me_cube_005.uv_layers.new(name='UVMap')
_uv.uv.foreach_set('vector', [0.375, 0.0, 0.625, 0.0, 0.625, 0.25, 0.375, 0.25, 0.375, 0.25, 0.625, 0.25, 0.625, 0.5, 0.375, 0.5, 0.375, 0.5, 0.625, 0.5, 0.625, 0.75, 0.375, 0.75, 0.375, 0.75, 0.625, 0.75, 0.625, 1.0, 0.375, 1.0, 0.125, 0.5, 0.375, 0.5, 0.375, 0.75, 0.125, 0.75, 0.625, 0.5, 0.875, 0.5, 0.875, 0.75, 0.625, 0.75])
me_cube_005.materials.append(mat_material_002)
me_cube_005.update()
me_cube_006 = bpy.data.meshes.new('Cube.006')
me_cube_006.from_pydata([(-8.625, 0.4367, 1.641), (-8.625, 4.278, 1.641), (-5.537, 0.4367, 1.641), (-5.537, 4.278, 1.641), (-8.361, 0.7652, 1.97), (-8.625, 0.4367, 1.942), (-8.547, 0.5329, 1.962), (-8.361, 3.949, 1.97), (-8.625, 4.278, 1.942), (-8.547, 4.182, 1.962), (-5.801, 0.7652, 1.97), (-5.537, 0.4367, 1.942), (-5.615, 0.5329, 1.962), (-5.801, 3.949, 1.97), (-5.537, 4.278, 1.942), (-5.615, 4.182, 1.962), (-6.566, 4.374, 1.733), (-7.595, 4.374, 1.733), (-7.595, 0.3408, 1.733), (-6.566, 0.3408, 1.733), (-7.507, 4.029, 2.062), (-6.654, 4.029, 2.062), (-6.592, 4.273, 2.054), (-7.57, 4.273, 2.054), (-6.566, 4.374, 2.034), (-7.595, 4.374, 2.034), (-6.654, 0.6858, 2.062), (-7.507, 0.6858, 2.062), (-7.57, 0.4419, 2.054), (-6.592, 0.4419, 2.054), (-7.595, 0.3408, 2.034), (-6.566, 0.3408, 2.034)], [], [(20, 7, 4, 27), (3, 14, 11, 2), (0, 5, 8, 1), (16, 3, 2, 19), (16, 24, 14, 3), (4, 7, 9, 6), (6, 9, 8, 5), (21, 13, 15, 22), (22, 15, 14, 24), (13, 10, 12, 15), (15, 12, 11, 14), (27, 4, 6, 28), (28, 6, 5, 30), (18, 30, 5, 0), (2, 11, 31, 19), (19, 31, 30, 18), (12, 29, 31, 11), (29, 28, 30, 31), (10, 26, 29, 12), (26, 27, 28, 29), (9, 23, 25, 8), (23, 22, 24, 25), (7, 20, 23, 9), (20, 21, 22, 23), (1, 8, 25, 17), (17, 25, 24, 16), (1, 17, 18, 0), (17, 16, 19, 18), (13, 21, 26, 10), (21, 20, 27, 26)])
_uv = me_cube_006.uv_layers.new(name='UVMap')
_uv.uv.foreach_set('vector', [0.7845, 0.5214, 0.8536, 0.5214, 0.8536, 0.7286, 0.7845, 0.7286, 0.375, 0.5, 0.6036, 0.5, 0.6036, 0.75, 0.375, 0.75, 0.375, 0.0, 0.6036, 0.0, 0.6036, 0.25, 0.375, 0.25, 0.2917, 0.5, 0.375, 0.5, 0.375, 0.75, 0.2917, 0.75, 0.375, 0.4167, 0.6036, 0.4167, 0.6036, 0.5, 0.375, 0.5, 0.8536, 0.7286, 0.8536, 0.5214, 0.875, 0.5063, 0.875, 0.7437, 0.625, 0.006263, 0.625, 0.2437, 0.6036, 0.25, 0.6036, 0.0, 0.7155, 0.5214, 0.6464, 0.5214, 0.6313, 0.5, 0.7104, 0.5, 0.625, 0.4146, 0.625, 0.4937, 0.6036, 0.5, 0.6036, 0.4167, 0.6464, 0.5214, 0.6464, 0.7286, 0.625, 0.7437, 0.625, 0.5063, 0.625, 0.5063, 0.625, 0.7437, 0.6036, 0.75, 0.6036, 0.5, 0.7845, 0.7286, 0.8536, 0.7286, 0.8687, 0.75, 0.7896, 0.75, 0.625, 0.9146, 0.625, 0.9937, 0.6036, 1.0, 0.6036, 0.9167, 0.375, 0.9167, 0.6036, 0.9167, 0.6036, 1.0, 0.375, 1.0, 0.375, 0.75, 0.6036, 0.75, 0.6036, 0.8333, 0.375, 0.8333, 0.375, 0.8333, 0.6036, 0.8333, 0.6036, 0.9167, 0.375, 0.9167, 0.625, 0.7563, 0.625, 0.8354, 0.6036, 0.8333, 0.6036, 0.75, 0.625, 0.8354, 0.625, 0.9146, 0.6036, 0.9167, 0.6036, 0.8333, 0.6464, 0.7286, 0.7155, 0.7286, 0.7104, 0.75, 0.6313, 0.75, 0.7155, 0.7286, 0.7845, 0.7286, 0.7896, 0.75, 0.7104, 0.75, 0.625, 0.2563, 0.625, 0.3354, 0.6036, 0.3333, 0.6036, 0.25, 0.625, 0.3354, 0.625, 0.4146, 0.6036, 0.4167, 0.6036, 0.3333, 0.8536, 0.5214, 0.7845, 0.5214, 0.7896, 0.5, 0.8687, 0.5, 0.7845, 0.5214, 0.7155, 0.5214, 0.7104, 0.5, 0.7896, 0.5, 0.375, 0.25, 0.6036, 0.25, 0.6036, 0.3333, 0.375, 0.3333, 0.375, 0.3333, 0.6036, 0.3333, 0.6036, 0.4167, 0.375, 0.4167, 0.125, 0.5, 0.2083, 0.5, 0.2083, 0.75, 0.125, 0.75, 0.2083, 0.5, 0.2917, 0.5, 0.2917, 0.75, 0.2083, 0.75, 0.6464, 0.5214, 0.7155, 0.5214, 0.7155, 0.7286, 0.6464, 0.7286, 0.7155, 0.5214, 0.7845, 0.5214, 0.7845, 0.7286, 0.7155, 0.7286])
me_cube_006.materials.append(mat_material_001)
me_cube_006.update()
me_cube_007 = bpy.data.meshes.new('Cube.007')
me_cube_007.from_pydata([(-7.648, -5.684, 0.1872), (-7.648, -2.591, 0.1872), (-3.776, -5.684, 0.1872), (-3.776, -2.591, 0.1872), (-7.222, -5.344, 2.019), (-7.648, -5.684, 1.817), (-7.523, -5.585, 1.96), (-7.222, -2.932, 2.019), (-7.648, -2.591, 1.817), (-7.523, -2.691, 1.96), (-4.202, -5.344, 2.019), (-3.776, -5.684, 1.817), (-3.901, -5.585, 1.96), (-4.202, -2.932, 2.019), (-3.776, -2.591, 1.817), (-3.901, -2.691, 1.96)], [], [(13, 7, 4, 10), (3, 14, 11, 2), (0, 5, 8, 1), (1, 3, 2, 0), (1, 8, 14, 3), (4, 7, 9, 6), (6, 9, 8, 5), (7, 13, 15, 9), (9, 15, 14, 8), (13, 10, 12, 15), (15, 12, 11, 14), (10, 4, 6, 12), (12, 6, 5, 11), (2, 11, 5, 0)])
_uv = me_cube_007.uv_layers.new(name='UVMap')
_uv.uv.foreach_set('vector', [0.6525, 0.5275, 0.8475, 0.5275, 0.8475, 0.7225, 0.6525, 0.7225, 0.375, 0.5, 0.5975, 0.5, 0.5975, 0.75, 0.375, 0.75, 0.375, 0.0, 0.5975, 0.0, 0.5975, 0.25, 0.375, 0.25, 0.125, 0.5, 0.375, 0.5, 0.375, 0.75, 0.125, 0.75, 0.375, 0.25, 0.5975, 0.25, 0.5975, 0.5, 0.375, 0.5, 0.8475, 0.7225, 0.8475, 0.5275, 0.875, 0.5081, 0.875, 0.7419, 0.625, 0.008055, 0.625, 0.2419, 0.5975, 0.25, 0.5975, 0.0, 0.8475, 0.5275, 0.6525, 0.5275, 0.6331, 0.5, 0.8669, 0.5, 0.625, 0.2581, 0.625, 0.4919, 0.5975, 0.5, 0.5975, 0.25, 0.6525, 0.5275, 0.6525, 0.7225, 0.625, 0.7419, 0.625, 0.5081, 0.625, 0.5081, 0.625, 0.7419, 0.5975, 0.75, 0.5975, 0.5, 0.6525, 0.7225, 0.8475, 0.7225, 0.8669, 0.75, 0.6331, 0.75, 0.625, 0.7581, 0.625, 0.9919, 0.5975, 1.0, 0.5975, 0.75, 0.375, 0.75, 0.5975, 0.75, 0.5975, 1.0, 0.375, 1.0])
me_cube_007.materials.append(mat_furniture)
me_cube_007.update()
me_cylinder_003 = bpy.data.meshes.new('Cylinder.003')
me_cylinder_003.from_pydata([(5.942, 4.177, 0.4674), (6.087, 4.192, 0.4674), (5.798, 4.192, 0.4674), (5.942, 4.177, 1.284), (5.798, 4.192, 1.284), (6.087, 4.192, 1.284), (5.942, 3.987, 1.683), (6.125, 4.004, 1.683), (5.942, 3.998, 1.782), (5.76, 4.004, 1.683), (5.763, 4.015, 1.782), (5.585, 4.058, 1.683), (5.589, 4.068, 1.782), (5.424, 4.144, 1.683), (5.658, 4.234, 1.284), (5.658, 4.234, 0.4674), (5.53, 4.302, 1.284), (5.53, 4.302, 0.4674), (5.417, 4.395, 1.284), (5.417, 4.395, 0.4674), (5.325, 4.507, 1.284), (5.282, 4.26, 1.683), (5.29, 4.268, 1.782), (5.166, 4.401, 1.683), (5.176, 4.408, 1.782), (5.08, 4.563, 1.683), (5.09, 4.567, 1.782), (5.027, 4.738, 1.683), (5.256, 4.636, 1.284), (5.256, 4.636, 0.4674), (5.214, 4.775, 1.284), (5.214, 4.775, 0.4674), (5.2, 4.92, 1.284), (5.2, 4.92, 0.4674), (5.214, 5.065, 1.284), (5.009, 4.92, 1.683), (5.02, 4.92, 1.782), (5.027, 5.102, 1.683), (5.038, 5.1, 1.782), (5.08, 5.277, 1.683), (5.09, 5.273, 1.782), (5.166, 5.439, 1.683), (5.256, 5.204, 1.284), (5.256, 5.204, 0.4674), (5.325, 5.333, 1.284), (5.325, 5.333, 0.4674), (5.417, 5.445, 1.284), (5.417, 5.445, 0.4674), (5.53, 5.538, 1.284), (5.282, 5.58, 1.683), (5.29, 5.572, 1.782), (5.424, 5.696, 1.683), (5.43, 5.687, 1.782), (5.585, 5.783, 1.683), (5.589, 5.772, 1.782), (5.76, 5.836, 1.683), (5.658, 5.606, 1.284), (5.658, 5.606, 0.4674), (5.798, 5.649, 1.284), (5.798, 5.649, 0.4674), (5.942, 5.663, 1.284), (5.942, 5.663, 0.4674), (6.087, 5.649, 1.284), (5.942, 5.854, 1.683), (5.942, 5.843, 1.782), (6.125, 5.836, 1.683), (6.122, 5.825, 1.782), (6.3, 5.783, 1.683), (6.295, 5.772, 1.782), (6.461, 5.696, 1.683), (6.227, 5.606, 1.284), (6.227, 5.606, 0.4674), (6.355, 5.538, 1.284), (6.355, 5.538, 0.4674), (6.468, 5.445, 1.284), (6.468, 5.445, 0.4674), (6.56, 5.333, 1.284), (6.603, 5.58, 1.683), (6.595, 5.572, 1.782), (6.719, 5.439, 1.683), (6.709, 5.433, 1.782), (6.805, 5.277, 1.683), (6.795, 5.273, 1.782), (6.858, 5.102, 1.683), (6.629, 5.204, 1.284), (6.629, 5.204, 0.4674), (6.671, 5.065, 1.284), (6.671, 5.065, 0.4674), (6.685, 4.92, 1.284), (6.685, 4.92, 0.4674), (6.671, 4.775, 1.284), (6.876, 4.92, 1.683), (6.865, 4.92, 1.782), (6.858, 4.738, 1.683), (6.847, 4.74, 1.782), (6.805, 4.563, 1.683), (6.795, 4.567, 1.782), (6.719, 4.401, 1.683), (6.629, 4.636, 1.284), (6.629, 4.636, 0.4674), (6.56, 4.507, 1.284), (6.56, 4.507, 0.4674), (6.468, 4.395, 1.284), (6.468, 4.395, 0.4674), (6.355, 4.302, 1.284), (6.603, 4.26, 1.683), (6.595, 4.268, 1.782), (6.461, 4.144, 1.683), (6.455, 4.153, 1.782), (6.3, 4.058, 1.683), (6.295, 4.068, 1.782), (6.227, 4.234, 1.284), (6.227, 4.234, 0.4674), (6.355, 4.302, 0.4674), (6.122, 4.015, 1.782), (6.249, 4.179, 1.823), (6.099, 4.134, 1.823), (6.388, 4.254, 1.823), (6.509, 4.353, 1.823), (6.609, 4.475, 1.823), (6.709, 4.408, 1.782), (6.683, 4.613, 1.823), (6.729, 4.764, 1.823), (6.744, 4.92, 1.823), (6.729, 5.076, 1.823), (6.847, 5.1, 1.782), (6.683, 5.227, 1.823), (6.609, 5.365, 1.823), (6.509, 5.487, 1.823), (6.388, 5.587, 1.823), (6.455, 5.687, 1.782), (6.249, 5.661, 1.823), (6.099, 5.706, 1.823), (5.942, 5.722, 1.823), (5.786, 5.706, 1.823), (5.763, 5.825, 1.782), (5.636, 5.661, 1.823), (5.497, 5.587, 1.823), (5.376, 5.487, 1.823), (5.276, 5.365, 1.823), (5.176, 5.433, 1.782), (5.202, 5.227, 1.823), (5.156, 5.076, 1.823), (5.141, 4.92, 1.823), (5.156, 4.764, 1.823), (5.038, 4.74, 1.782), (5.202, 4.613, 1.823), (5.276, 4.475, 1.823), (5.376, 4.353, 1.823), (5.497, 4.254, 1.823), (5.43, 4.153, 1.782), (5.636, 4.179, 1.823), (5.786, 4.134, 1.823), (5.942, 4.118, 1.823), (6.671, 4.775, 0.4674), (6.56, 5.333, 0.4674), (6.087, 5.649, 0.4674), (5.53, 5.538, 0.4674), (5.214, 5.065, 0.4674), (5.325, 4.507, 0.4674)], [], [(0, 1, 5, 3), (0, 2, 15, 17, 19, 159, 29, 31, 33, 158, 43, 45, 47, 157, 57, 59, 61, 156, 71, 73, 75, 155, 85, 87, 89, 154, 99, 101, 103, 113, 112, 1), (2, 0, 3, 4), (4, 3, 6, 9), (3, 5, 7, 6), (7, 114, 8, 6), (6, 8, 10, 9), (9, 10, 12, 11), (14, 4, 9, 11), (11, 12, 150, 13), (16, 14, 11, 13), (17, 15, 14, 16), (15, 2, 4, 14), (19, 17, 16, 18), (18, 16, 13, 21), (159, 19, 18, 20), (20, 18, 21, 23), (13, 150, 22, 21), (21, 22, 24, 23), (23, 24, 26, 25), (28, 20, 23, 25), (25, 26, 145, 27), (30, 28, 25, 27), (31, 29, 28, 30), (29, 159, 20, 28), (33, 31, 30, 32), (32, 30, 27, 35), (158, 33, 32, 34), (34, 32, 35, 37), (27, 145, 36, 35), (35, 36, 38, 37), (37, 38, 40, 39), (42, 34, 37, 39), (39, 40, 140, 41), (44, 42, 39, 41), (45, 43, 42, 44), (43, 158, 34, 42), (47, 45, 44, 46), (46, 44, 41, 49), (157, 47, 46, 48), (48, 46, 49, 51), (41, 140, 50, 49), (49, 50, 52, 51), (51, 52, 54, 53), (56, 48, 51, 53), (53, 54, 135, 55), (58, 56, 53, 55), (59, 57, 56, 58), (57, 157, 48, 56), (61, 59, 58, 60), (60, 58, 55, 63), (156, 61, 60, 62), (62, 60, 63, 65), (55, 135, 64, 63), (63, 64, 66, 65), (65, 66, 68, 67), (70, 62, 65, 67), (67, 68, 130, 69), (72, 70, 67, 69), (73, 71, 70, 72), (71, 156, 62, 70), (75, 73, 72, 74), (74, 72, 69, 77), (155, 75, 74, 76), (76, 74, 77, 79), (69, 130, 78, 77), (77, 78, 80, 79), (79, 80, 82, 81), (84, 76, 79, 81), (81, 82, 125, 83), (86, 84, 81, 83), (87, 85, 84, 86), (85, 155, 76, 84), (89, 87, 86, 88), (88, 86, 83, 91), (154, 89, 88, 90), (90, 88, 91, 93), (83, 125, 92, 91), (91, 92, 94, 93), (93, 94, 96, 95), (98, 90, 93, 95), (95, 96, 120, 97), (100, 98, 95, 97), (101, 99, 98, 100), (99, 154, 90, 98), (103, 101, 100, 102), (102, 100, 97, 105), (113, 103, 102, 104), (104, 102, 105, 107), (97, 120, 106, 105), (105, 106, 108, 107), (107, 108, 110, 109), (111, 104, 107, 109), (109, 110, 114, 7), (5, 111, 109, 7), (1, 112, 111, 5), (112, 113, 104, 111), (110, 115, 116, 114), (108, 117, 115, 110), (116, 115, 117, 118, 119, 121, 122, 123, 124, 126, 127, 128, 129, 131, 132, 133, 134, 136, 137, 138, 139, 141, 142, 143, 144, 146, 147, 148, 149, 151, 152, 153), (106, 118, 117, 108), (120, 119, 118, 106), (96, 121, 119, 120), (94, 122, 121, 96), (92, 123, 122, 94), (125, 124, 123, 92), (82, 126, 124, 125), (80, 127, 126, 82), (78, 128, 127, 80), (130, 129, 128, 78), (68, 131, 129, 130), (66, 132, 131, 68), (64, 133, 132, 66), (135, 134, 133, 64), (54, 136, 134, 135), (52, 137, 136, 54), (50, 138, 137, 52), (140, 139, 138, 50), (40, 141, 139, 140), (38, 142, 141, 40), (36, 143, 142, 38), (145, 144, 143, 36), (26, 146, 144, 145), (24, 147, 146, 26), (22, 148, 147, 24), (150, 149, 148, 22), (12, 151, 149, 150), (10, 152, 151, 12), (8, 153, 152, 10), (114, 116, 153, 8)])
_uv = me_cylinder_003.uv_layers.new(name='UVMap')
_uv.uv.foreach_set('vector', [1.0, 0.5, 0.9688, 0.5, 0.9688, 0.8673, 1.0, 0.8673, 0.75, 0.49, 0.7032, 0.4854, 0.6582, 0.4717, 0.6167, 0.4496, 0.5803, 0.4197, 0.5504, 0.3833, 0.5283, 0.3418, 0.5146, 0.2968, 0.51, 0.25, 0.5146, 0.2032, 0.5283, 0.1582, 0.5504, 0.1167, 0.5803, 0.08029, 0.6167, 0.05045, 0.6582, 0.02827, 0.7032, 0.01461, 0.75, 0.01, 0.7968, 0.01461, 0.8418, 0.02827, 0.8833, 0.05045, 0.9197, 0.08029, 0.9496, 0.1167, 0.9717, 0.1582, 0.9854, 0.2032, 0.99, 0.25, 0.9854, 0.2968, 0.9717, 0.3418, 0.9496, 0.3833, 0.9197, 0.4197, 0.8833, 0.4496, 0.8418, 0.4717, 0.7968, 0.4854, 0.03125, 0.5, 0.0, 0.5, 0.0, 0.8673, 0.03125, 0.8673, 0.03125, 0.8673, 0.0, 0.8673, 0.0, 0.9657, 0.03125, 0.9657, 1.0, 0.8673, 0.9688, 0.8673, 0.9688, 0.9657, 1.0, 0.9657, 0.9688, 0.9657, 0.97, 1.0, 0.9988, 1.0, 1.0, 0.9657, 0.0, 0.9657, 0.001212, 1.0, 0.03004, 1.0, 0.03125, 0.9657, 0.03125, 0.9657, 0.03246, 1.0, 0.06129, 1.0, 0.0625, 0.9657, 0.0625, 0.8673, 0.03125, 0.8673, 0.03125, 0.9657, 0.0625, 0.9657, 0.0625, 0.9657, 0.06371, 1.0, 0.09254, 1.0, 0.09375, 0.9657, 0.09375, 0.8673, 0.0625, 0.8673, 0.0625, 0.9657, 0.09375, 0.9657, 0.09375, 0.5, 0.0625, 0.5, 0.0625, 0.8673, 0.09375, 0.8673, 0.0625, 0.5, 0.03125, 0.5, 0.03125, 0.8673, 0.0625, 0.8673, 0.125, 0.5, 0.09375, 0.5, 0.09375, 0.8673, 0.125, 0.8673, 0.125, 0.8673, 0.09375, 0.8673, 0.09375, 0.9657, 0.125, 0.9657, 0.1562, 0.5, 0.125, 0.5, 0.125, 0.8673, 0.1562, 0.8673, 0.1562, 0.8673, 0.125, 0.8673, 0.125, 0.9657, 0.1562, 0.9657, 0.09375, 0.9657, 0.09496, 1.0, 0.1238, 1.0, 0.125, 0.9657, 0.125, 0.9657, 0.1262, 1.0, 0.155, 1.0, 0.1562, 0.9657, 0.1562, 0.9657, 0.1575, 1.0, 0.1863, 1.0, 0.1875, 0.9657, 0.1875, 0.8673, 0.1562, 0.8673, 0.1562, 0.9657, 0.1875, 0.9657, 0.1875, 0.9657, 0.1887, 1.0, 0.2175, 1.0, 0.2188, 0.9657, 0.2188, 0.8673, 0.1875, 0.8673, 0.1875, 0.9657, 0.2188, 0.9657, 0.2188, 0.5, 0.1875, 0.5, 0.1875, 0.8673, 0.2188, 0.8673, 0.1875, 0.5, 0.1562, 0.5, 0.1562, 0.8673, 0.1875, 0.8673, 0.25, 0.5, 0.2188, 0.5, 0.2188, 0.8673, 0.25, 0.8673, 0.25, 0.8673, 0.2188, 0.8673, 0.2188, 0.9657, 0.25, 0.9657, 0.2812, 0.5, 0.25, 0.5, 0.25, 0.8673, 0.2812, 0.8673, 0.2812, 0.8673, 0.25, 0.8673, 0.25, 0.9657, 0.2812, 0.9657, 0.2188, 0.9657, 0.22, 1.0, 0.2488, 1.0, 0.25, 0.9657, 0.25, 0.9657, 0.2512, 1.0, 0.28, 1.0, 0.2812, 0.9657, 0.2812, 0.9657, 0.2825, 1.0, 0.3113, 1.0, 0.3125, 0.9657, 0.3125, 0.8673, 0.2812, 0.8673, 0.2812, 0.9657, 0.3125, 0.9657, 0.3125, 0.9657, 0.3137, 1.0, 0.3425, 1.0, 0.3438, 0.9657, 0.3438, 0.8673, 0.3125, 0.8673, 0.3125, 0.9657, 0.3438, 0.9657, 0.3438, 0.5, 0.3125, 0.5, 0.3125, 0.8673, 0.3438, 0.8673, 0.3125, 0.5, 0.2812, 0.5, 0.2812, 0.8673, 0.3125, 0.8673, 0.375, 0.5, 0.3438, 0.5, 0.3438, 0.8673, 0.375, 0.8673, 0.375, 0.8673, 0.3438, 0.8673, 0.3438, 0.9657, 0.375, 0.9657, 0.4062, 0.5, 0.375, 0.5, 0.375, 0.8673, 0.4062, 0.8673, 0.4062, 0.8673, 0.375, 0.8673, 0.375, 0.9657, 0.4063, 0.9657, 0.3438, 0.9657, 0.345, 1.0, 0.3738, 1.0, 0.375, 0.9657, 0.375, 0.9657, 0.3762, 1.0, 0.405, 1.0, 0.4063, 0.9657, 0.4063, 0.9657, 0.4075, 1.0, 0.4363, 1.0, 0.4375, 0.9657, 0.4375, 0.8673, 0.4062, 0.8673, 0.4063, 0.9657, 0.4375, 0.9657, 0.4375, 0.9657, 0.4387, 1.0, 0.4675, 1.0, 0.4688, 0.9657, 0.4688, 0.8673, 0.4375, 0.8673, 0.4375, 0.9657, 0.4688, 0.9657, 0.4688, 0.5, 0.4375, 0.5, 0.4375, 0.8673, 0.4688, 0.8673, 0.4375, 0.5, 0.4062, 0.5, 0.4062, 0.8673, 0.4375, 0.8673, 0.5, 0.5, 0.4688, 0.5, 0.4688, 0.8673, 0.5, 0.8673, 0.5, 0.8673, 0.4688, 0.8673, 0.4688, 0.9657, 0.5, 0.9657, 0.5312, 0.5, 0.5, 0.5, 0.5, 0.8673, 0.5312, 0.8673, 0.5312, 0.8673, 0.5, 0.8673, 0.5, 0.9657, 0.5312, 0.9657, 0.4688, 0.9657, 0.47, 1.0, 0.4988, 1.0, 0.5, 0.9657, 0.5, 0.9657, 0.5012, 1.0, 0.53, 1.0, 0.5312, 0.9657, 0.5312, 0.9657, 0.5325, 1.0, 0.5613, 1.0, 0.5625, 0.9657, 0.5625, 0.8673, 0.5312, 0.8673, 0.5312, 0.9657, 0.5625, 0.9657, 0.5625, 0.9657, 0.5637, 1.0, 0.5925, 1.0, 0.5938, 0.9657, 0.5938, 0.8673, 0.5625, 0.8673, 0.5625, 0.9657, 0.5938, 0.9657, 0.5938, 0.5, 0.5625, 0.5, 0.5625, 0.8673, 0.5938, 0.8673, 0.5625, 0.5, 0.5312, 0.5, 0.5312, 0.8673, 0.5625, 0.8673, 0.625, 0.5, 0.5938, 0.5, 0.5938, 0.8673, 0.625, 0.8673, 0.625, 0.8673, 0.5938, 0.8673, 0.5938, 0.9657, 0.625, 0.9657, 0.6562, 0.5, 0.625, 0.5, 0.625, 0.8673, 0.6562, 0.8673, 0.6562, 0.8673, 0.625, 0.8673, 0.625, 0.9657, 0.6562, 0.9657, 0.5938, 0.9657, 0.595, 1.0, 0.6238, 1.0, 0.625, 0.9657, 0.625, 0.9657, 0.6262, 1.0, 0.655, 1.0, 0.6562, 0.9657, 0.6562, 0.9657, 0.6575, 1.0, 0.6863, 1.0, 0.6875, 0.9657, 0.6875, 0.8673, 0.6562, 0.8673, 0.6562, 0.9657, 0.6875, 0.9657, 0.6875, 0.9657, 0.6887, 1.0, 0.7175, 1.0, 0.7188, 0.9657, 0.7188, 0.8673, 0.6875, 0.8673, 0.6875, 0.9657, 0.7188, 0.9657, 0.7188, 0.5, 0.6875, 0.5, 0.6875, 0.8673, 0.7188, 0.8673, 0.6875, 0.5, 0.6562, 0.5, 0.6562, 0.8673, 0.6875, 0.8673, 0.75, 0.5, 0.7188, 0.5, 0.7188, 0.8673, 0.75, 0.8673, 0.75, 0.8673, 0.7188, 0.8673, 0.7188, 0.9657, 0.75, 0.9657, 0.7812, 0.5, 0.75, 0.5, 0.75, 0.8673, 0.7812, 0.8673, 0.7812, 0.8673, 0.75, 0.8673, 0.75, 0.9657, 0.7812, 0.9657, 0.7188, 0.9657, 0.72, 1.0, 0.7488, 1.0, 0.75, 0.9657, 0.75, 0.9657, 0.7512, 1.0, 0.78, 1.0, 0.7812, 0.9657, 0.7812, 0.9657, 0.7825, 1.0, 0.8113, 1.0, 0.8125, 0.9657, 0.8125, 0.8673, 0.7812, 0.8673, 0.7812, 0.9657, 0.8125, 0.9657, 0.8125, 0.9657, 0.8137, 1.0, 0.8425, 1.0, 0.8438, 0.9657, 0.8438, 0.8673, 0.8125, 0.8673, 0.8125, 0.9657, 0.8438, 0.9657, 0.8438, 0.5, 0.8125, 0.5, 0.8125, 0.8673, 0.8438, 0.8673, 0.8125, 0.5, 0.7812, 0.5, 0.7812, 0.8673, 0.8125, 0.8673, 0.875, 0.5, 0.8438, 0.5, 0.8438, 0.8673, 0.875, 0.8673, 0.875, 0.8673, 0.8438, 0.8673, 0.8438, 0.9657, 0.875, 0.9657, 0.9062, 0.5, 0.875, 0.5, 0.875, 0.8673, 0.9062, 0.8673, 0.9062, 0.8673, 0.875, 0.8673, 0.875, 0.9657, 0.9062, 0.9657, 0.8438, 0.9657, 0.845, 1.0, 0.8738, 1.0, 0.875, 0.9657, 0.875, 0.9657, 0.8762, 1.0, 0.905, 1.0, 0.9062, 0.9657, 0.9062, 0.9657, 0.9075, 1.0, 0.9363, 1.0, 0.9375, 0.9657, 0.9375, 0.8673, 0.9062, 0.8673, 0.9062, 0.9657, 0.9375, 0.9657, 0.9375, 0.9657, 0.9387, 1.0, 0.9675, 1.0, 0.9688, 0.9657, 0.9688, 0.8673, 0.9375, 0.8673, 0.9375, 0.9657, 0.9688, 0.9657, 0.9688, 0.5, 0.9375, 0.5, 0.9375, 0.8673, 0.9688, 0.8673, 0.9375, 0.5, 0.9062, 0.5, 0.9062, 0.8673, 0.9375, 0.8673, 0.3401, 0.4723, 0.3236, 0.4277, 0.2875, 0.4387, 0.2986, 0.4849, 0.3817, 0.4504, 0.3569, 0.41, 0.3236, 0.4277, 0.3435, 0.4709, 0.2875, 0.4387, 0.3236, 0.4277, 0.3569, 0.41, 0.386, 0.386, 0.41, 0.3569, 0.4277, 0.3236, 0.4387, 0.2875, 0.4424, 0.25, 0.4387, 0.2125, 0.4277, 0.1764, 0.41, 0.1431, 0.386, 0.114, 0.3569, 0.09004, 0.3236, 0.07226, 0.2875, 0.06131, 0.25, 0.05761, 0.2125, 0.06131, 0.1764, 0.07226, 0.1431, 0.09004, 0.114, 0.114, 0.09004, 0.1431, 0.07226, 0.1764, 0.06131, 0.2125, 0.05761, 0.25, 0.06131, 0.2875, 0.07226, 0.3236, 0.09004, 0.3569, 0.114, 0.386, 0.1431, 0.41, 0.1764, 0.4277, 0.2125, 0.4387, 0.25, 0.4424, 0.4183, 0.4209, 0.386, 0.386, 0.3569, 0.41, 0.3847, 0.4484, 0.4484, 0.3847, 0.41, 0.3569, 0.386, 0.386, 0.4209, 0.4183, 0.4709, 0.3435, 0.4277, 0.3236, 0.41, 0.3569, 0.4504, 0.3817, 0.4849, 0.2986, 0.4387, 0.2875, 0.4277, 0.3236, 0.4723, 0.3401, 0.4898, 0.2518, 0.4424, 0.25, 0.4387, 0.2875, 0.4856, 0.295, 0.4856, 0.205, 0.4387, 0.2125, 0.4424, 0.25, 0.4898, 0.2482, 0.4723, 0.1599, 0.4277, 0.1764, 0.4387, 0.2125, 0.4849, 0.2014, 0.4504, 0.1183, 0.41, 0.1431, 0.4277, 0.1764, 0.4709, 0.1565, 0.4209, 0.08171, 0.386, 0.114, 0.41, 0.1431, 0.4484, 0.1153, 0.3847, 0.0516, 0.3569, 0.09004, 0.386, 0.114, 0.4183, 0.07914, 0.3435, 0.02913, 0.3236, 0.07226, 0.3569, 0.09004, 0.3817, 0.04959, 0.2986, 0.01514, 0.2875, 0.06131, 0.3236, 0.07226, 0.3401, 0.02774, 0.2518, 0.01018, 0.25, 0.05761, 0.2875, 0.06131, 0.295, 0.01443, 0.205, 0.01443, 0.2125, 0.06131, 0.25, 0.05761, 0.2482, 0.01018, 0.1599, 0.02774, 0.1764, 0.07226, 0.2125, 0.06131, 0.2014, 0.01514, 0.1183, 0.04959, 0.1431, 0.09004, 0.1764, 0.07226, 0.1565, 0.02913, 0.08171, 0.07914, 0.114, 0.114, 0.1431, 0.09004, 0.1153, 0.0516, 0.0516, 0.1153, 0.09004, 0.1431, 0.114, 0.114, 0.07914, 0.08171, 0.02913, 0.1565, 0.07226, 0.1764, 0.09004, 0.1431, 0.04959, 0.1183, 0.01514, 0.2014, 0.06131, 0.2125, 0.07226, 0.1764, 0.02774, 0.1599, 0.01018, 0.2482, 0.05761, 0.25, 0.06131, 0.2125, 0.01443, 0.205, 0.01443, 0.295, 0.06131, 0.2875, 0.05761, 0.25, 0.01018, 0.2518, 0.02774, 0.3401, 0.07226, 0.3236, 0.06131, 0.2875, 0.01514, 0.2986, 0.04959, 0.3817, 0.09004, 0.3569, 0.07226, 0.3236, 0.02913, 0.3435, 0.07914, 0.4183, 0.114, 0.386, 0.09004, 0.3569, 0.0516, 0.3847, 0.1153, 0.4484, 0.1431, 0.41, 0.114, 0.386, 0.08171, 0.4209, 0.1565, 0.4709, 0.1764, 0.4277, 0.1431, 0.41, 0.1183, 0.4504, 0.2014, 0.4849, 0.2125, 0.4387, 0.1764, 0.4277, 0.1599, 0.4723, 0.2482, 0.4898, 0.25, 0.4424, 0.2125, 0.4387, 0.205, 0.4856, 0.295, 0.4856, 0.2875, 0.4387, 0.25, 0.4424, 0.2518, 0.4898])
me_cylinder_003.materials.append(mat_furniture)
me_cylinder_003.update()

# ---- objects
ob_cube = bpy.data.objects.new('Cube', me_cube_001)
ob_cube_001 = bpy.data.objects.new('Cube.001', me_cube_002)
ob_cube_003 = bpy.data.objects.new('Cube.003', me_cube_004)
ob_cylinder = bpy.data.objects.new('Cylinder', me_cylinder)
ob_cube_004 = bpy.data.objects.new('Cube.004', me_cube_005)
ob_cube_005 = bpy.data.objects.new('Cube.005', me_cube_006)
ob_cube_002 = bpy.data.objects.new('Cube.002', me_cube_007)
ob_cylinder_001 = bpy.data.objects.new('Cylinder.001', me_cylinder_003)

# ---- transforms, parenting, visibility, modifiers, constraints
ob_cube.location = (0.0, 0.0, 0.0)
ob_cube.scale = (0.4595, 0.4595, 0.4595)
ob_cube_001.location = (0.0, 0.0, 0.0)
ob_cube_001.scale = (0.4595, 0.4595, 0.4595)
ob_cube_003.location = (0.0, 0.0, 0.0)
ob_cube_003.scale = (0.4595, 0.4595, 0.4595)
ob_cylinder.location = (0.0, 0.0, 0.0)
ob_cylinder.scale = (0.4595, 0.4595, 0.4595)
ob_cube_004.location = (0.0, 0.0, 0.0)
ob_cube_004.scale = (0.4595, 0.4595, 0.4595)
_m = ob_cube_004.modifiers.new('Subdivision', 'SUBSURF')
_m.levels = 2
ob_cube_005.location = (0.0, 0.0, 0.0)
ob_cube_005.scale = (0.4595, 0.4595, 0.4595)
ob_cube_002.location = (0.0, 0.0, 0.0)
ob_cube_002.scale = (0.4595, 0.4595, 0.4595)
ob_cylinder_001.location = (0.0, 0.0, 0.0)
ob_cylinder_001.scale = (0.4595, 0.4595, 0.4595)

# ---- collection membership
col_collection.objects.link(ob_cube)
col_collection.objects.link(ob_cube_001)
col_collection.objects.link(ob_cube_003)
col_collection.objects.link(ob_cylinder)
col_collection.objects.link(ob_cube_004)
col_collection.objects.link(ob_cube_005)
col_collection.objects.link(ob_cube_002)
col_collection.objects.link(ob_cylinder_001)

# ---- scene / render settings (as saved in the file)
scene.frame_start = 1; scene.frame_end = 250; scene.frame_set(1)
scene.render.engine = 'BLENDER_EEVEE_NEXT'
scene.cycles.sampling_pattern = 'TABULATED_SOBOL'
scene.view_settings.view_transform = 'Filmic'
bpy.context.view_layer.update()

# ---- added for rendering (the .blend has no active camera and no usable light): camera, sun
cam_auto = bpy.data.cameras.new('AutoCamera')
cam_auto.lens = 50.0
cam_auto.sensor_width = 36.0
cam_auto.clip_end = 1000.0
ob_auto_camera = bpy.data.objects.new('AutoCamera', cam_auto)
scene.collection.objects.link(ob_auto_camera)
ob_auto_camera.location = (11.0275, -13.233, 10.7614)
ob_auto_camera.rotation_euler = (1.09748, -7.21219e-08, 0.694738)
scene.camera = ob_auto_camera
light_auto_sun = bpy.data.lights.new('AutoSun', 'SUN')
light_auto_sun.energy = 3.0
light_auto_sun.angle = 0.0523599
ob_auto_sun = bpy.data.objects.new('AutoSun', light_auto_sun)
scene.collection.objects.link(ob_auto_sun)
ob_auto_sun.rotation_euler = (0.872665, 0.174533, 0.523599)
bpy.context.view_layer.update()

